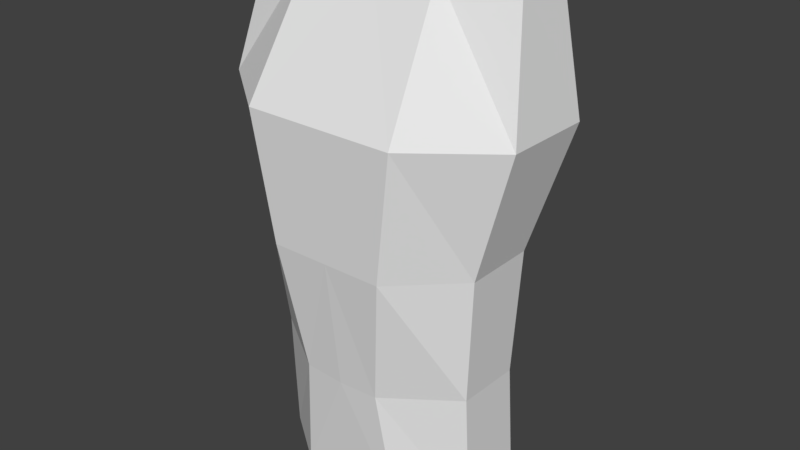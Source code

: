 # Source: untitled.blend  (saved by Blender 2.79.7; exported with 4.5.12 LTS)
import bpy
from mathutils import Matrix  # noqa: F401  (used for matrix-valued properties, if any)

bpy.ops.wm.read_factory_settings(use_empty=True)
scene = bpy.context.scene
scene.name = 'Scene'

# ---- collections
col_collection_1 = bpy.data.collections.new('Collection 1'); scene.collection.children.link(col_collection_1)

# ---- materials (node trees are filled in below, after node groups)
mat_material = bpy.data.materials.new('Material')
mat_material.alpha_threshold = 0.0
mat_material.use_transparent_shadow = False
mat_material.roughness = 0.5
mat_material.line_color = (0.0, 0.0, 0.0, 1.0)

# ---- material node trees

# ---- world
world_world = bpy.data.worlds.new('World'); scene.world = world_world
world_world.color = (0.05088, 0.05088, 0.05088)
world_world.use_sun_shadow = False
world_world.sun_shadow_jitter_overblur = 0.0

# ---- meshes
me_cube = bpy.data.meshes.new('Cube')
me_cube.from_pydata([(1.153, 0.4428, -0.00216), (1.153, -0.2867, 0.0006666), (1.136, -0.3559, 1.325), (1.594, 0.5144, 3.951), (1.373, 0.4488, 5.257), (1.373, -0.113, 5.257), (1.22, 0.3468, 2.645), (1.136, 0.3451, 1.303), (0.0, 0.9859, -0.00216), (0.0, -0.7117, 0.0006666), (0.0, 1.0, 5.223), (0.0, -0.3074, 5.223), (1.22, -0.4106, 2.645), (1.594, -0.4349, 3.962), (0.0, 0.3602, 1.29), (0.0, 0.7626, 2.645), (0.0, 1.153, 3.951), (0.0, -1.057, 3.962), (0.0, -1.0, 2.645), (0.0, -0.8384, 1.285), (0.5763, 0.9859, -0.00216), (0.5763, -0.7117, 0.0006666), (0.6866, 1.0, 5.24), (0.6866, -0.3074, 5.24), (0.4266, -0.8271, 1.3), (0.6102, -1.0, 2.645), (0.7968, -1.057, 3.962), (0.7968, 1.153, 3.951), (0.6102, 0.7626, 2.645), (0.5678, 0.6867, 1.347)], [], [(27, 28, 15, 16), (22, 27, 16, 10), (3, 4, 5, 13), (25, 26, 17, 18), (24, 25, 18, 19), (21, 24, 19, 9), (29, 20, 8, 14), (26, 23, 11, 17), (22, 10, 11, 23), (20, 21, 9, 8), (28, 29, 14, 15), (0, 7, 2, 1), (7, 6, 12, 2), (6, 3, 13, 12), (6, 7, 29, 28), (0, 1, 21, 20), (4, 22, 23, 5), (13, 5, 23, 26), (7, 0, 20, 29), (1, 2, 24, 21), (2, 12, 25, 24), (12, 13, 26, 25), (4, 3, 27, 22), (3, 6, 28, 27)])
me_cube.materials.append(mat_material)
me_cube.use_remesh_preserve_volume = False
me_cube.use_remesh_preserve_attributes = False
me_cube.use_mirror_vertex_groups = False
me_cube.update()

# ---- objects
ob_cube = bpy.data.objects.new('Cube', me_cube)

# ---- transforms, parenting, visibility, modifiers, constraints
ob_cube.location = (0.0, 0.0, 0.0)
ob_cube.lock_rotations_4d = False
ob_cube.empty_display_type = 'ARROWS'
ob_cube.lineart.crease_threshold = 0.0
_m = ob_cube.modifiers.new('Mirror', 'MIRROR')
_m.use_clip = True

# ---- collection membership
col_collection_1.objects.link(ob_cube)

# ---- scene / render settings (as saved in the file)
scene.frame_start = 1; scene.frame_end = 250; scene.frame_set(1)
scene.render.engine = 'BLENDER_EEVEE_NEXT'
scene.render.resolution_percentage = 50
scene.render.dither_intensity = 0.0
scene.cycles.use_denoising = False
scene.cycles.samples = 128
scene.cycles.sampling_pattern = 'TABULATED_SOBOL'
scene.cycles.use_adaptive_sampling = False
scene.cycles.use_light_tree = False
scene.view_settings.view_transform = 'Standard'
bpy.context.view_layer.update()

# ---- added for rendering (the .blend has no active camera and no usable light): camera, sun
cam_auto = bpy.data.cameras.new('AutoCamera')
cam_auto.lens = 50.0
cam_auto.sensor_width = 36.0
cam_auto.clip_end = 1000.0
ob_auto_camera = bpy.data.objects.new('AutoCamera', cam_auto)
scene.collection.objects.link(ob_auto_camera)
ob_auto_camera.location = (6.04573, -7.20682, 7.46404)
ob_auto_camera.rotation_euler = (1.09748, -7.21219e-08, 0.694738)
scene.camera = ob_auto_camera
light_auto_sun = bpy.data.lights.new('AutoSun', 'SUN')
light_auto_sun.energy = 3.0
light_auto_sun.angle = 0.0523599
ob_auto_sun = bpy.data.objects.new('AutoSun', light_auto_sun)
scene.collection.objects.link(ob_auto_sun)
ob_auto_sun.rotation_euler = (0.872665, 0.174533, 0.523599)
bpy.context.view_layer.update()
